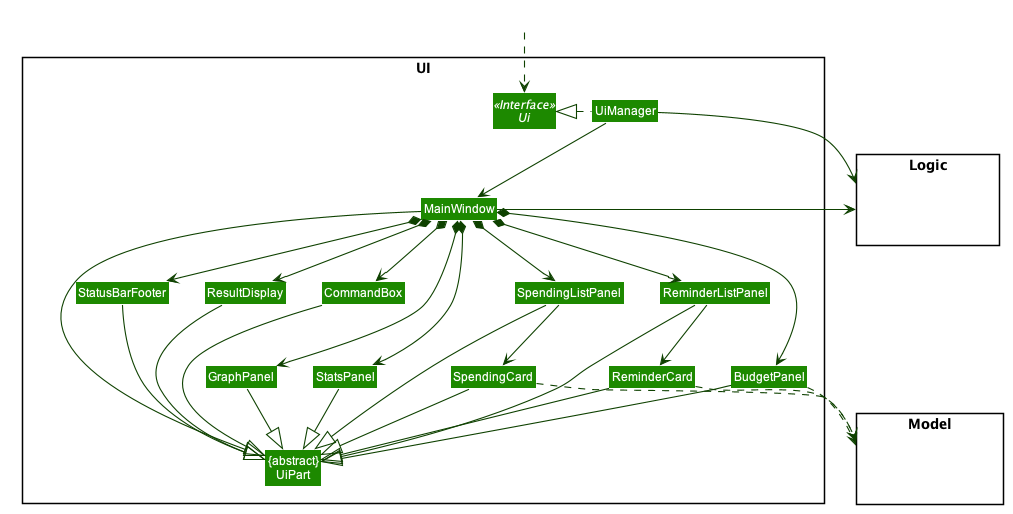

The diagram above was rendered by PlantUML. Its source (embedded in the PNG):
@startuml








skinparam BackgroundColor #FFFFFFF

skinparam Shadowing false

skinparam Class {
    FontColor #FFFFFF
    BorderThickness 1
    BorderColor #FFFFFF
    StereotypeFontColor #FFFFFF
    FontName Arial
}

skinparam Actor {
    BorderColor #000000
    Color #000000
    FontName Arial
}

skinparam Sequence {
    MessageAlign center
    BoxFontSize 15
    BoxPadding 0
    BoxFontColor #FFFFFF
    FontName Arial
}

skinparam Participant {
    FontColor #FFFFFFF
    Padding 20
}

skinparam MinClassWidth 50
skinparam ParticipantPadding 10
skinparam Shadowing false
skinparam DefaultTextAlignment center
skinparam packageStyle Rectangle

hide footbox
hide members
hide circle
skinparam arrowThickness 1.1
skinparam arrowColor #0E4100
skinparam classBackgroundColor #1D8900

package UI <<Rectangle>>{
Interface Ui <<Interface>>
Class "{abstract}\nUiPart" as UiPart
Class UiManager
Class MainWindow
Class ResultDisplay
Class SpendingListPanel
Class SpendingCard
Class StatusBarFooter
Class CommandBox
Class BudgetPanel
Class ReminderListPanel
Class ReminderCard
Class GraphPanel
Class StatsPanel
}

package Model <<Rectangle>> {
Class HiddenModel #FFFFFF
}

package Logic <<Rectangle>> {
Class HiddenLogic #FFFFFF
}

Class HiddenOutside #FFFFFF
HiddenOutside ..> Ui

UiManager .left.|> Ui
UiManager -down-> MainWindow
MainWindow *-down-> CommandBox
MainWindow *-down-> ResultDisplay
MainWindow *-down-> SpendingListPanel
MainWindow *-down-> StatusBarFooter
MainWindow *-down-> ReminderListPanel
MainWindow *-down-> GraphPanel
MainWindow *-down-> StatsPanel
MainWindow *-down-> BudgetPanel

ReminderListPanel -down-> ReminderCard
SpendingListPanel -down-> SpendingCard

MainWindow -left-|> UiPart

ResultDisplay --|> UiPart
CommandBox --|> UiPart
SpendingListPanel --|> UiPart
ReminderListPanel --|> UiPart
SpendingCard --|> UiPart
ReminderCard --|> UiPart
BudgetPanel --|> UiPart
GraphPanel --|> UiPart
StatsPanel --|> UiPart
StatusBarFooter --|> UiPart

BudgetPanel ..> Model
ReminderCard ..> Model
SpendingCard ..> Model
UiManager -right-> Logic
MainWindow -left-> Logic

CommandBox -[hidden]left- ResultDisplay
ResultDisplay -[hidden]left- StatusBarFooter

MainWindow -[hidden]-|> UiPart
@enduml